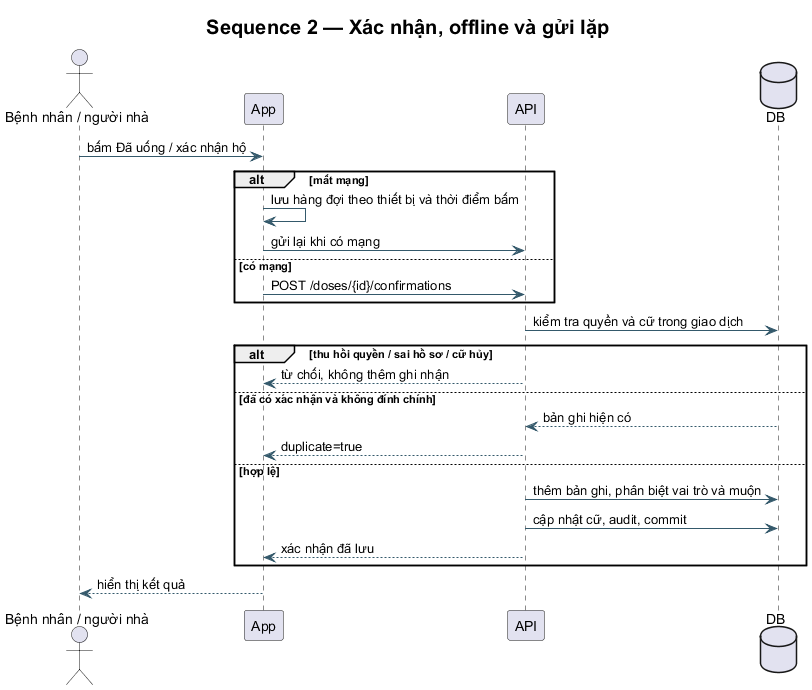

The diagram above was rendered by PlantUML. Its source (embedded in the PNG):
@startuml
!pragma layout smetana
skinparam defaultFontName Arial
skinparam shadowing false
skinparam backgroundColor white
skinparam ArrowColor #34596B
skinparam titleFontSize 20
title Sequence 2 — Xác nhận, offline và gửi lặp
actor "Bệnh nhân / người nhà" as U
participant App
participant API
database DB
U -> App : bấm Đã uống / xác nhận hộ
alt mất mạng
 App -> App : lưu hàng đợi theo thiết bị và thời điểm bấm
 App -> API : gửi lại khi có mạng
else có mạng
 App -> API : POST /doses/{id}/confirmations
end
API -> DB : kiểm tra quyền và cữ trong giao dịch
alt thu hồi quyền / sai hồ sơ / cữ hủy
 API --> App : từ chối, không thêm ghi nhận
else đã có xác nhận và không đính chính
 DB --> API : bản ghi hiện có
 API --> App : duplicate=true
else hợp lệ
 API -> DB : thêm bản ghi, phân biệt vai trò và muộn
 API -> DB : cập nhật cữ, audit, commit
 API --> App : xác nhận đã lưu
end
App --> U : hiển thị kết quả
@enduml